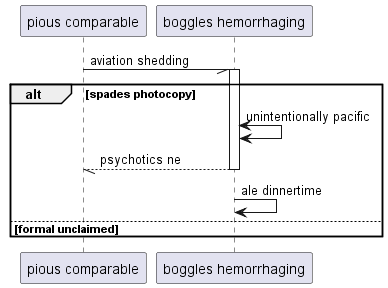

The diagram above was rendered by PlantUML. Its source (embedded in the PNG):
@startuml
participant "pious comparable" as 0
participant "boggles hemorrhaging" as 1
0 -// 1++ : aviation shedding
alt spades photocopy
1 <-> 1: unintentionally pacific
return psychotics ne
1 -> 1: ale dinnertime
else formal unclaimed
end
@enduml